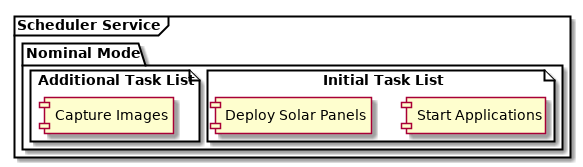

The diagram above was rendered by PlantUML. Its source (embedded in the PNG):
@startuml

frame "Scheduler Service" {
    folder "Nominal Mode" {
        file "Initial Task List" {
            rectangle [Start Applications]
            rectangle [Deploy Solar Panels]
        }

        file "Additional Task List" {
            rectangle [Capture Images]
        }
    }
}

@enduml